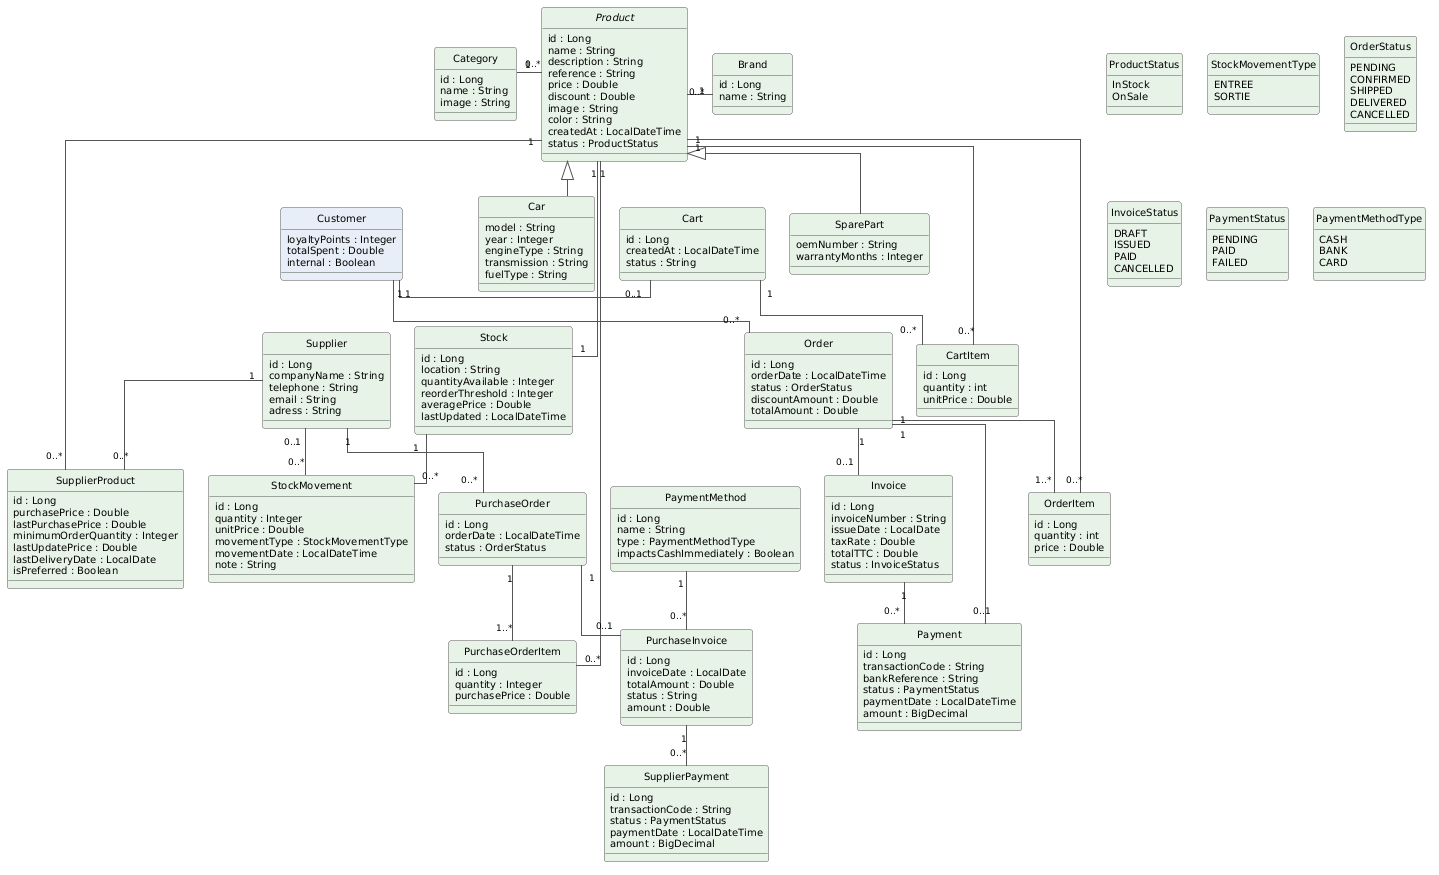

The diagram above was rendered by PlantUML. Its source (embedded in the PNG):
@startuml
skinparam backgroundColor white
skinparam shadowing false
skinparam linetype ortho

skinparam nodesep 25
skinparam ranksep 35

skinparam class {
    BackgroundColor #E8F3E8
    BorderColor #555555
    FontSize 13
    AttributeFontSize 10
}

skinparam enum {
    BackgroundColor #E8F3E8
    BorderColor #555555
    FontSize 12
    AttributeFontSize 10
}

skinparam arrow {
    Color #555555
    FontSize 9
}

hide circle


'==================================================
' CLIENT
'==================================================

class Customer #E8EEF7 {
    loyaltyPoints : Integer
    totalSpent : Double
    internal : Boolean
}


'==================================================
' PRODUITS
'==================================================

abstract class Product #E8F3E8 {
    id : Long
    name : String
    description : String
    reference : String
    price : Double
    discount : Double
    image : String
    color : String
    createdAt : LocalDateTime
    status : ProductStatus
}

class Car #E8F3E8 {
    model : String
    year : Integer
    engineType : String
    transmission : String
    fuelType : String
}

class SparePart #E8F3E8 {
    oemNumber : String
    warrantyMonths : Integer
}

class Category #E8F3E8 {
    id : Long
    name : String
    image : String
}

class Brand #E8F3E8 {
    id : Long
    name : String
}

enum ProductStatus #E8F3E8 {
    InStock
    OnSale
}


'==================================================
' FOURNISSEURS
'==================================================

class Supplier #E8F3E8 {
    id : Long
    companyName : String
    telephone : String
    email : String
    adress : String
}

class SupplierProduct #E8F3E8 {
    id : Long
    purchasePrice : Double
    lastPurchasePrice : Double
    minimumOrderQuantity : Integer
    lastUpdatePrice : Double
    lastDeliveryDate : LocalDate
    isPreferred : Boolean
}


'==================================================
' STOCK
'==================================================

class Stock #E8F3E8 {
    id : Long
    location : String
    quantityAvailable : Integer
    reorderThreshold : Integer
    averagePrice : Double
    lastUpdated : LocalDateTime
}

class StockMovement #E8F3E8 {
    id : Long
    quantity : Integer
    unitPrice : Double
    movementType : StockMovementType
    movementDate : LocalDateTime
    note : String
}

enum StockMovementType #E8F3E8 {
    ENTREE
    SORTIE
}


'==================================================
' PANIER
'==================================================

class Cart #E8F3E8 {
    id : Long
    createdAt : LocalDateTime
    status : String
}

class CartItem #E8F3E8 {
    id : Long
    quantity : int
    unitPrice : Double
}


'==================================================
' COMMANDES
'==================================================

class Order #E8F3E8 {
    id : Long
    orderDate : LocalDateTime
    status : OrderStatus
    discountAmount : Double
    totalAmount : Double
}

class OrderItem #E8F3E8 {
    id : Long
    quantity : int
    price : Double
}

enum OrderStatus #E8F3E8 {
    PENDING
    CONFIRMED
    SHIPPED
    DELIVERED
    CANCELLED
}


'==================================================
' FACTURATION
'==================================================

class Invoice #E8F3E8 {
    id : Long
    invoiceNumber : String
    issueDate : LocalDate
    taxRate : Double
    totalTTC : Double
    status : InvoiceStatus
}

enum InvoiceStatus #E8F3E8 {
    DRAFT
    ISSUED
    PAID
    CANCELLED
}

class Payment #E8F3E8 {
    id : Long
    transactionCode : String
    bankReference : String
    status : PaymentStatus
    paymentDate : LocalDateTime
    amount : BigDecimal
}

enum PaymentStatus #E8F3E8 {
    PENDING
    PAID
    FAILED
}


'==================================================
' ACHATS
'==================================================

class PurchaseOrder #E8F3E8 {
    id : Long
    orderDate : LocalDateTime
    status : OrderStatus
}

class PurchaseOrderItem #E8F3E8 {
    id : Long
    quantity : Integer
    purchasePrice : Double
}

class PurchaseInvoice #E8F3E8 {
    id : Long
    invoiceDate : LocalDate
    totalAmount : Double
    status : String
    amount : Double
}

class SupplierPayment #E8F3E8 {
    id : Long
    transactionCode : String
    status : PaymentStatus
    paymentDate : LocalDateTime
    amount : BigDecimal
}

class PaymentMethod #E8F3E8 {
    id : Long
    name : String
    type : PaymentMethodType
    impactsCashImmediately : Boolean
}

enum PaymentMethodType #E8F3E8 {
    CASH
    BANK
    CARD
}


'==================================================
' RELATIONS
'==================================================

Product <|-- Car
Product <|-- SparePart

Category "1" -- "0..*" Product
Brand "1" -- "0..*" Product

Supplier "1" -- "0..*" SupplierProduct
Product "1" -- "0..*" SupplierProduct

Product "1" -- "1" Stock
Stock "1" -- "0..*" StockMovement
Supplier "0..1" -- "0..*" StockMovement

Customer "1" -- "0..1" Cart
Cart "1" -- "0..*" CartItem
Product "1" -- "0..*" CartItem

Customer "1" -- "0..*" Order
Order "1" -- "1..*" OrderItem
Product "1" -- "0..*" OrderItem

Order "1" -- "0..1" Invoice
Order "1" -- "0..1" Payment
Invoice "1" -- "0..*" Payment

Supplier "1" -- "0..*" PurchaseOrder
PurchaseOrder "1" -- "1..*" PurchaseOrderItem
Product "1" -- "0..*" PurchaseOrderItem

PurchaseOrder "1" -- "0..1" PurchaseInvoice
PurchaseInvoice "1" -- "0..*" SupplierPayment
PaymentMethod "1" -- "0..*" PurchaseInvoice


'==================================================
' PLACEMENT
'==================================================

' Haut gauche
Category -[hidden]right- Product
Product -[hidden]right- Brand

' Milieu gauche
Customer -[hidden]right- Cart
Cart -[hidden]right- Order

' Bas gauche
Supplier -[hidden]right- Stock
Stock -[hidden]right- PurchaseOrder

' Haut droit
Car -[hidden]right- SparePart

' Bas droit
SupplierProduct -[hidden]right- StockMovement
PurchaseOrderItem -[hidden]right- PurchaseInvoice

' Organisation verticale des zones
Category -[hidden]down- Customer
Customer -[hidden]down- Supplier

Product -[hidden]down- Cart
Cart -[hidden]down- Stock

Brand -[hidden]down- Order
Order -[hidden]down- PurchaseOrder

Car -[hidden]down- Invoice
Invoice -[hidden]down- PurchaseInvoice
@enduml